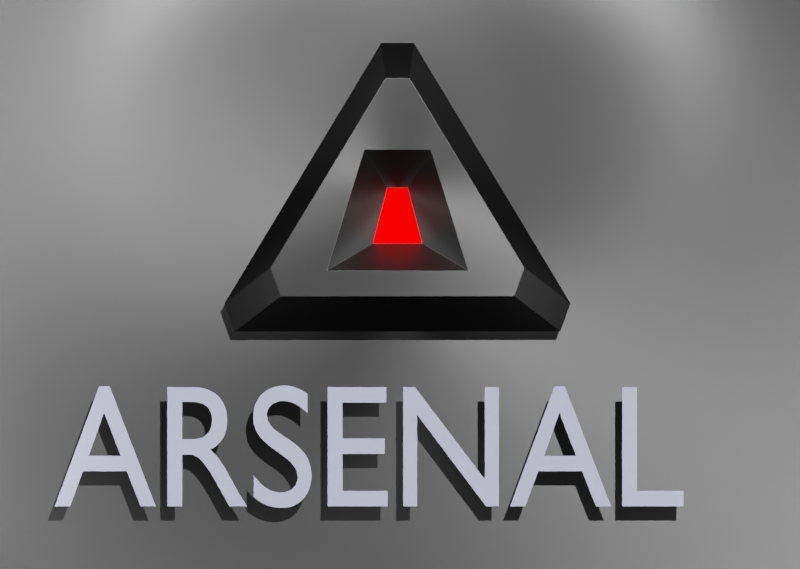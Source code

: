 # Source: logo-3d.blend  (saved by Blender 2.83.19; exported with 4.5.12 LTS)
import bpy
from mathutils import Matrix  # noqa: F401  (used for matrix-valued properties, if any)

bpy.ops.wm.read_factory_settings(use_empty=True)
scene = bpy.context.scene
scene.name = 'Logo Banner'

# ---- materials (node trees are filled in below, after node groups)
mat_textmetal = bpy.data.materials.new('TextMetal')
mat_textmetal.diffuse_color = (0.3371, 0.3386, 0.4572, 1.0)
mat_textmetal.roughness = 0.0
mat_metal = bpy.data.materials.new('Metal')
mat_metal.alpha_threshold = 0.0
mat_metal.diffuse_color = (0.0, 0.0, 0.0, 1.0)
mat_metal.roughness = 1.0
mat_metal.line_color = (0.0, 0.0, 0.0, 1.0)
mat_gloweye = bpy.data.materials.new('GlowEye')
mat_gloweye.diffuse_color = (0.8, 0.003585, 0.0, 1.0)
mat_gloweye.roughness = 1.0
mat_gloweye.metallic = 1.0

# ---- material node trees
mat_textmetal.use_nodes = True; mat_textmetal.node_tree.nodes.clear()
_N = mat_textmetal.node_tree.nodes; _L = mat_textmetal.node_tree.links
n0 = _N.new('ShaderNodeEmission'); n0.name = 'Emission'; n0.location = (-46, 301)
n0.inputs[0].default_value = (0.1356, 0.1413, 0.1912, 1.0)
n1 = _N.new('ShaderNodeOutputMaterial'); n1.name = 'Material Output'; n1.location = (494, 321)
n2 = _N.new('ShaderNodeBsdfPrincipled'); n2.name = 'Principled BSDF'; n2.location = (206, 283)
n2.distribution = 'GGX'
n2.subsurface_method = 'BURLEY'
n2.inputs[0].default_value = (0.1356, 0.1413, 0.1912, 1.0)
n2.inputs[1].default_value = 1.0
n2.inputs[2].default_value = 0.2682
n2.inputs[3].default_value = 1.45
n2.inputs[27].default_value = (0.0, 0.0, 0.0, 1.0)
n2.inputs[28].default_value = 1.0
_L.new(n2.outputs[0], n1.inputs[0])
n1.is_active_output = True
mat_metal.use_nodes = True; mat_metal.node_tree.nodes.clear()
_N = mat_metal.node_tree.nodes; _L = mat_metal.node_tree.links
n0 = _N.new('ShaderNodeOutputMaterial'); n0.name = 'Material Output'; n0.location = (314, 290)
n1 = _N.new('ShaderNodeBsdfPrincipled'); n1.name = 'Principled BSDF'; n1.location = (24, 290)
n1.distribution = 'GGX'
n1.subsurface_method = 'BURLEY'
n1.inputs[0].default_value = (0.0191, 0.0191, 0.0191, 1.0)
n1.inputs[1].default_value = 1.0
n1.inputs[2].default_value = 0.5189
n1.inputs[3].default_value = 1.45
n1.inputs[13].default_value = 0.7273
n1.inputs[15].default_value = 0.7136
n1.inputs[27].default_value = (0.0, 0.0, 0.0, 1.0)
n1.inputs[28].default_value = 1.0
_L.new(n1.outputs[0], n0.inputs[0])
n0.is_active_output = True
mat_gloweye.use_nodes = True; mat_gloweye.node_tree.nodes.clear()
_N = mat_gloweye.node_tree.nodes; _L = mat_gloweye.node_tree.links
n0 = _N.new('ShaderNodeOutputMaterial'); n0.name = 'Material Output'; n0.location = (300, 300)
n1 = _N.new('ShaderNodeEmission'); n1.name = 'Emission'; n1.location = (10, 300)
n1.inputs[0].default_value = (1.0, 0.0, 0.0, 1.0)
n1.inputs[1].default_value = 3.9
_L.new(n1.outputs[0], n0.inputs[0])
n0.is_active_output = True

# ---- world
world_world = bpy.data.worlds.new('World'); scene.world = world_world
world_world.use_nodes = True; world_world.node_tree.nodes.clear()
_N = world_world.node_tree.nodes; _L = world_world.node_tree.links
n0 = _N.new('ShaderNodeOutputWorld'); n0.name = 'World Output'; n0.location = (300, 300)
n1 = _N.new('ShaderNodeBackground'); n1.name = 'Background'; n1.location = (10, 300)
n1.inputs[0].default_value = (0.0, 0.0, 0.0, 1.0)
n1.inputs[1].default_value = 0.0
_L.new(n1.outputs[0], n0.inputs[0])
n0.is_active_output = True
world_world.color = (0.05088, 0.05088, 0.05088)
world_world.use_sun_shadow = False
world_world.sun_shadow_jitter_overblur = 0.0
world_world.cycles.sampling_method = 'NONE'

# ---- cameras
cam_camera_001 = bpy.data.cameras.new('Camera.001')
cam_camera_001.type = 'ORTHO'
cam_camera_001.ortho_scale = 14.1

# ---- lights
light_point_002 = bpy.data.lights.new('Point.002', 'POINT')
light_point_002.transmission_factor = 0.0
light_point_002.use_shadow = False
light_point_002.energy = 2105.0
light_point_002.shadow_soft_size = 0.25
light_point_002.shadow_maximum_resolution = 0.006
light_point_002.use_absolute_resolution = True
light_point_001 = bpy.data.lights.new('Point.001', 'POINT')
light_point_001.transmission_factor = 0.0
light_point_001.use_shadow = False
light_point_001.energy = 2105.0
light_point_001.shadow_soft_size = 0.25
light_point_001.shadow_maximum_resolution = 0.006
light_point_001.use_absolute_resolution = True
light_point = bpy.data.lights.new('Point', 'SUN')
light_point.transmission_factor = 0.0
light_point.energy = 9.5
light_point.shadow_soft_size = 0.25

# ---- meshes
me_logo = bpy.data.meshes.new('Logo')
me_logo.from_pydata([(-0.2093, 2.008, -1.866), (0.2093, 2.008, -1.866), (-0.2893, 2.633, -2.49), (0.2893, 2.633, -2.49), (-0.9881, 0.728, -1.879), (-1.767, -0.5523, -1.892), (0.9881, 0.728, -1.879), (1.767, -0.5523, -1.892), (-1.311, 0.9373, -2.488), (-2.333, -0.7618, -2.489), (1.311, 0.9373, -2.488), (2.333, -0.7618, -2.489), (0.846, -1.841, -1.905), (0.07237, 2.008, -1.866), (1.119, -2.462, -2.486), (0.09579, 2.634, -2.49), (-0.846, -1.841, -1.905), (-0.07237, 2.008, -1.866), (-1.119, -2.462, -2.486), (-0.09579, 2.634, -2.49), (0.7781, -0.7612, -2.981), (0.4369, 0.937, -2.981), (1.246, -1.386, -1.901), (0.5805, 0.7418, -1.879), (-0.7781, -0.7612, -2.981), (-0.4369, 0.937, -2.981), (-1.246, -1.386, -1.901), (-0.5807, 0.7423, -1.879), (-0.4328, -0.9073, -2.516), (0.4327, -0.9074, -2.515), (-0.1801, 0.07265, -2.457), (0.1805, 0.07409, -2.458), (2.062, -1.839, -1.905), (2.24, -1.334, -1.9), (3.056, -1.963, -2.485), (2.877, -2.46, -2.487), (2.15, -1.588, -1.903), (2.968, -2.21, -2.486), (1.046, -2.094, -2.594), (-2.06, -1.842, -1.905), (-2.241, -1.335, -1.9), (-3.055, -1.963, -2.485), (-2.876, -2.462, -2.487), (-2.15, -1.588, -1.903), (-2.967, -2.21, -2.486), (-1.046, -2.094, -2.594)], [], [(11, 20, 21, 10), (13, 1, 3, 15), (15, 19, 17, 13), (20, 38, 45, 24), (9, 8, 25, 24), (4, 27, 17, 0), (7, 11, 10, 6), (0, 2, 8, 4), (16, 12, 22, 26), (27, 23, 13, 17), (10, 21, 15, 3), (44, 43, 40, 41), (12, 14, 35, 32), (37, 36, 32, 35), (29, 28, 26, 22), (12, 16, 18, 14), (39, 16, 26, 43), (7, 6, 23, 22), (29, 31, 30, 28), (5, 26, 27, 4), (18, 45, 38, 14), (8, 9, 5, 4), (23, 31, 29, 22), (25, 19, 15, 21), (8, 2, 19, 25), (32, 36, 22, 12), (33, 34, 11, 7), (26, 28, 30, 27), (41, 9, 24, 45, 44), (44, 45, 18, 42), (42, 39, 43, 44), (34, 37, 38, 20, 11), (17, 19, 2, 0), (5, 9, 41, 40), (24, 25, 21, 20), (6, 10, 3, 1), (6, 1, 13, 23), (33, 36, 37, 34), (23, 27, 30, 31), (22, 36, 33, 7), (39, 42, 18, 16), (26, 5, 40, 43), (37, 35, 14, 38)])
me_logo.polygons.foreach_set('material_index', [0, 0, 0, 0, 0, 0, 0, 0, 0, 0, 0, 0, 0, 0, 0, 0, 0, 0, 1, 0, 0, 0, 0, 0, 0, 0, 0, 0, 0, 0, 0, 0, 0, 0, 0, 0, 0, 0, 0, 0, 0, 0, 0])
_uv = me_logo.uv_layers.new(name='UVMap')
_uv.uv.foreach_set('vector', [0.0, 0.3333, 0.3333, 0.3333, 0.3333, 0.6667, 0.0, 0.6667, 0.3333, 1.0, 0.0, 1.0, 0.0, 1.0, 0.3333, 1.0, 0.3333, 1.0, 0.3333, 1.0, 0.3333, 1.0, 0.3333, 1.0, 0.3333, 0.3333, 0.3333, 0.07167, 0.3333, 0.07167, 0.3333, 0.3333, 0.0, 0.3333, 0.0, 0.6667, 0.3333, 0.6667, 0.3333, 0.3333, 0.0, 0.6667, 0.3333, 0.6667, 0.3333, 1.0, 0.0, 1.0, 0.0, 0.3333, 0.0, 0.3333, 0.0, 0.6667, 0.0, 0.6667, 0.0, 1.0, 0.0, 1.0, 0.0, 0.6667, 0.0, 0.6667, 0.3333, 0.0, 0.3333, 0.0, 0.3333, 0.3333, 0.3333, 0.3333, 0.3333, 0.6667, 0.3333, 0.6667, 0.3333, 1.0, 0.3333, 1.0, 0.0, 0.6667, 0.3333, 0.6667, 0.3333, 1.0, 0.0, 1.0, 0.03581, 0.04912, 0.04738, 0.06499, 0.0, 0.13, 0.0, 0.09825, 0.3333, 0.0, 0.3333, 0.0, 0.07162, 0.0, 0.09476, 0.0, 0.03581, 0.04912, 0.04738, 0.06499, 0.09476, 0.0, 0.07162, 0.0, 0.3333, 0.3333, 0.3333, 0.3333, 0.3333, 0.3333, 0.3333, 0.3333, 0.3333, 0.0, 0.3333, 0.0, 0.3333, 0.0, 0.3333, 0.0, 0.09476, 0.0, 0.3333, 0.0, 0.3333, 0.3333, 0.04738, 0.06499, 0.0, 0.3333, 0.0, 0.6667, 0.3333, 0.6667, 0.3333, 0.3333, 0.3333, 0.3333, 0.3333, 0.6667, 0.3333, 0.6667, 0.3333, 0.3333, 0.0, 0.3333, 0.3333, 0.3333, 0.3333, 0.6667, 0.0, 0.6667, 0.3333, 0.0, 0.3333, 0.07167, 0.3333, 0.07167, 0.3333, 0.0, 0.0, 0.6667, 0.0, 0.3333, 0.0, 0.3333, 0.0, 0.6667, 0.3333, 0.6667, 0.3333, 0.6667, 0.3333, 0.3333, 0.3333, 0.3333, 0.3333, 0.6667, 0.3333, 1.0, 0.3333, 1.0, 0.3333, 0.6667, 0.0, 0.6667, 0.0, 1.0, 0.3333, 1.0, 0.3333, 0.6667, 0.09476, 0.0, 0.04738, 0.06499, 0.3333, 0.3333, 0.3333, 0.0, 0.0, 0.13, 0.0, 0.09825, 0.0, 0.3333, 0.0, 0.3333, 0.3333, 0.3333, 0.3333, 0.3333, 0.3333, 0.6667, 0.3333, 0.6667, 0.0, 0.09825, 0.0, 0.3333, 0.3333, 0.3333, 0.3333, 0.07167, 0.03581, 0.04912, 0.03581, 0.04912, 0.3333, 0.07167, 0.3333, 0.0, 0.07162, 0.0, 0.07162, 0.0, 0.09476, 0.0, 0.04738, 0.06499, 0.03581, 0.04912, 0.0, 0.09825, 0.03581, 0.04912, 0.3333, 0.07167, 0.3333, 0.3333, 0.0, 0.3333, 0.3333, 1.0, 0.3333, 1.0, 0.0, 1.0, 0.0, 1.0, 0.0, 0.3333, 0.0, 0.3333, 0.0, 0.09825, 0.0, 0.13, 0.3333, 0.3333, 0.3333, 0.6667, 0.3333, 0.6667, 0.3333, 0.3333, 0.0, 0.6667, 0.0, 0.6667, 0.0, 1.0, 0.0, 1.0, 0.0, 0.6667, 0.0, 1.0, 0.3333, 1.0, 0.3333, 0.6667, 0.0, 0.13, 0.04738, 0.06499, 0.03581, 0.04912, 0.0, 0.09825, 0.3333, 0.6667, 0.3333, 0.6667, 0.3333, 0.6667, 0.3333, 0.6667, 0.3333, 0.3333, 0.04738, 0.06499, 0.0, 0.13, 0.0, 0.3333, 0.09476, 0.0, 0.07162, 0.0, 0.3333, 0.0, 0.3333, 0.0, 0.3333, 0.3333, 0.0, 0.3333, 0.0, 0.13, 0.04738, 0.06499, 0.03581, 0.04912, 0.07162, 0.0, 0.3333, 0.0, 0.3333, 0.07167])
me_logo.materials.append(mat_metal)
me_logo.materials.append(mat_gloweye)
me_logo.use_remesh_fix_poles = True
me_logo.use_remesh_preserve_attributes = False
me_logo.use_mirror_vertex_groups = False
me_logo.use_mirror_topology = True
me_logo.update()
me_plane = bpy.data.meshes.new('Plane')
me_plane.from_pydata([(-1.0, -1.0, 0.0), (1.0, -1.0, 0.0), (-1.0, 1.0, 0.0), (1.0, 1.0, 0.0)], [], [(0, 1, 3, 2)])
_uv = me_plane.uv_layers.new(name='UVMap')
_uv.uv.foreach_set('vector', [0.0, 0.0, 1.0, 0.0, 1.0, 1.0, 0.0, 1.0])
me_plane.materials.append(mat_metal)
me_plane.use_remesh_fix_poles = True
me_plane.use_remesh_preserve_attributes = False
me_plane.use_mirror_vertex_groups = False
me_plane.update()

# ---- curves / text
txt_arsenal_text = bpy.data.curves.new('Arsenal Text', 'FONT')
txt_arsenal_text.dimensions = '2D'
txt_arsenal_text.body = 'ARSENAL'
txt_arsenal_text.materials.append(mat_textmetal)
txt_arsenal_text.use_path_clamp = True

# ---- objects
ob_arsenal_text = bpy.data.objects.new('Arsenal Text', txt_arsenal_text)
ob_logo = bpy.data.objects.new('Logo', me_logo)
ob_logo_banner_camera = bpy.data.objects.new('Logo Banner Camera', cam_camera_001)
ob_point_000 = bpy.data.objects.new('Point.000', light_point_002)
ob_point_001 = bpy.data.objects.new('Point.001', light_point_001)
ob_point_002 = bpy.data.objects.new('Point.002', light_point_001)
ob_point_003 = bpy.data.objects.new('Point.003', light_point_002)
ob_sun = bpy.data.objects.new('Sun', light_point)
ob_plane = bpy.data.objects.new('Plane', me_plane)

# ---- transforms, parenting, visibility, modifiers, constraints
ob_arsenal_text.location = (-6.057, 1.588, -5.067)
ob_arsenal_text.rotation_euler = (1.571, -0.0, 0.0)
ob_arsenal_text.scale = (2.666, 3.08, 3.08)
ob_arsenal_text.lineart.crease_threshold = 0.0
ob_logo.location = (-0.01723, -0.5977, 0.4712)
ob_logo.rotation_euler = (1.571, -0.0, 0.0)
ob_logo.lineart.crease_threshold = 0.0
_m = ob_logo.modifiers.new('Bevel', 'BEVEL')
_m.width = 0.008
_m.width_pct = 0.008
_m.segments = 2
_m.angle_limit = 0.4782
_m.profile_type = 'CUSTOM'
_m.profile = 0.8261
_m.mark_sharp = True
_m.harden_normals = True
_m.face_strength_mode = 'FSTR_ALL'
ob_logo_banner_camera.location = (0.02657, -15.48, -1.161)
ob_logo_banner_camera.rotation_euler = (1.571, -0.0, -0.0)
ob_logo_banner_camera.lineart.crease_threshold = 0.0
ob_point_000.location = (3.854, -1.095, 4.521)
ob_point_000.lineart.crease_threshold = 0.0
ob_point_001.location = (-8.19, -5.471, -4.068)
ob_point_001.lineart.crease_threshold = 0.0
ob_point_002.location = (9.163, -5.471, -4.14)
ob_point_002.lineart.crease_threshold = 0.0
ob_point_003.location = (-3.802, -1.095, 4.593)
ob_point_003.lineart.crease_threshold = 0.0
ob_sun.location = (-2.332, -5.971, 3.198)
ob_sun.rotation_euler = (1.209, -0.4845, 0.3411)
ob_sun.lineart.crease_threshold = 0.0
ob_plane.location = (0.0, 2.342, -1.094)
ob_plane.rotation_euler = (1.571, -0.0, 0.0)
ob_plane.scale = (7.354, 7.354, 7.354)
ob_plane.lineart.crease_threshold = 0.0

# ---- collection membership
scene.collection.objects.link(ob_arsenal_text)
scene.collection.objects.link(ob_logo)
scene.collection.objects.link(ob_logo_banner_camera)
scene.collection.objects.link(ob_point_000)
scene.collection.objects.link(ob_point_001)
scene.collection.objects.link(ob_point_002)
scene.collection.objects.link(ob_point_003)
scene.collection.objects.link(ob_sun)
scene.collection.objects.link(ob_plane)

# ---- scene / render settings (as saved in the file)
scene.camera = ob_logo_banner_camera
scene.frame_start = 1; scene.frame_end = 90; scene.frame_set(0)
scene.render.engine = 'CYCLES'
scene.render.image_settings.stereo_3d_format.display_mode = 'INTERLACE'
scene.render.resolution_y = 1366
scene.render.film_transparent = True
scene.render.line_thickness_mode = 'RELATIVE'
scene.cycles.use_denoising = False
scene.cycles.samples = 200
scene.cycles.sampling_pattern = 'TABULATED_SOBOL'
scene.cycles.use_light_tree = False
scene.cycles.film_exposure = 1.5
scene.view_settings.view_transform = 'Filmic'
bpy.context.view_layer.update()
